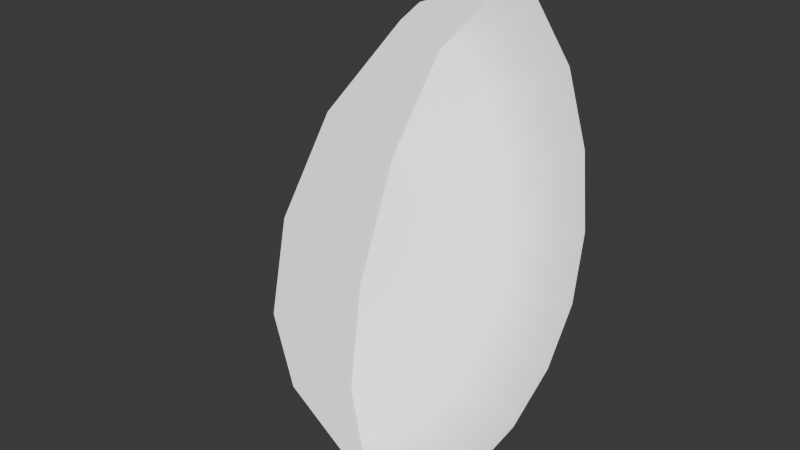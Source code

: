 # Source: HalfEgg.blend  (saved by Blender 4.3.34; exported with 4.5.12 LTS)
import bpy
from mathutils import Matrix  # noqa: F401  (used for matrix-valued properties, if any)

bpy.ops.wm.read_factory_settings(use_empty=True)
scene = bpy.context.scene
scene.name = 'Scene'

# ---- collections
col_collection = bpy.data.collections.new('Collection'); scene.collection.children.link(col_collection)

# ---- materials (node trees are filled in below, after node groups)
mat_egg = bpy.data.materials.new('Egg')
mat_egg.diffuse_color = (1.0, 1.0, 1.0, 1.0)
mat_egg.roughness = 0.5528

# ---- material node trees
mat_egg.use_nodes = True; mat_egg.node_tree.nodes.clear()
_N = mat_egg.node_tree.nodes; _L = mat_egg.node_tree.links
n0 = _N.new('ShaderNodeBsdfPrincipled'); n0.name = 'Principled BSDF'; n0.location = (10, 300)
n0.inputs[0].default_value = (1.0, 1.0, 1.0, 1.0)
n0.inputs[2].default_value = 0.5528
n0.inputs[28].default_value = 1.0
n1 = _N.new('ShaderNodeOutputMaterial'); n1.name = 'Material Output'; n1.location = (300, 300)
n2 = _N.new('ShaderNodeNormalMap'); n2.name = 'Normal Map'; n2.location = (-300, -300)
n2.label = 'Normal/Map'
n2.inputs[0].default_value = 0.0
_L.new(n0.outputs[0], n1.inputs[0])
_L.new(n2.outputs[0], n0.inputs[5])
n1.is_active_output = True

# ---- world
world_world = bpy.data.worlds.new('World'); scene.world = world_world
world_world.use_nodes = True; world_world.node_tree.nodes.clear()
_N = world_world.node_tree.nodes; _L = world_world.node_tree.links
n0 = _N.new('ShaderNodeOutputWorld'); n0.name = 'World Output'; n0.location = (300, 300)
n1 = _N.new('ShaderNodeBackground'); n1.name = 'Background'; n1.location = (10, 300)
n1.inputs[0].default_value = (0.05088, 0.05088, 0.05088, 1.0)
_L.new(n1.outputs[0], n0.inputs[0])
n0.is_active_output = True
world_world.color = (0.05088, 0.05088, 0.05088)
world_world.sun_shadow_jitter_overblur = 0.0

# ---- meshes
me_scene = bpy.data.meshes.new('Scene')
me_scene.from_pydata([(-1.104e-06, 1.963, 12.4), (-1.692e-06, 9.737e-06, 13.18), (-1.228e-06, 3.734, 10.17), (-2.884, 2.884, 10.37), (-1.561, 1.561, 12.73), (-4.078, 1.038e-05, 10.37), (-2.207, 1.038e-05, 12.73), (-5.328, 1.004e-05, 7.373), (-3.768, 3.768, 7.373), (-5.767, 1.038e-05, 4.394), (-1.414e-06, 4.944, 7.266), (-4.078, 4.078, 4.394), (-5.328, 1.004e-05, 1.895), (-3.768, 3.768, 1.895), (-4.078, 1.038e-05, 0.01659), (-1.139e-06, 5.366, 4.4), (-2.884, 2.884, 0.01659), (-2.207, 1.038e-05, -1.234), (-1.423e-06, 4.953, 2.046), (-1.561, 1.561, -1.234), (-1.157e-06, 1.031e-05, -1.269), (-1.247e-06, 3.792, 0.3019), (-1.162e-06, 2.053, -0.8605), (-1.057e-06, -1.963, 12.4), (-1.095e-06, -3.734, 10.17), (-9.188e-07, -4.944, 7.266), (-1.561, -1.561, 12.73), (-1.099e-06, -5.366, 4.4), (-2.884, -2.884, 10.37), (-3.768, -3.768, 7.373), (-4.078, -4.078, 4.394), (-9.238e-07, -4.953, 2.046), (-3.768, -3.768, 1.895), (-1.086e-06, -3.792, 0.3019), (-2.884, -2.884, 0.01659), (-1.088e-06, -2.053, -0.8605), (-1.561, -1.561, -1.234), (-1.169e-06, 2.207, 12.73), (-1.771e-06, 9.696e-06, 13.61), (-1.255e-06, 4.078, 10.37), (-1.427e-06, 5.328, 7.373), (-1.155e-06, 5.767, 4.394), (-1.427e-06, 5.328, 1.895), (-1.255e-06, 4.078, 0.01659), (-1.169e-06, 2.207, -1.234), (-1.155e-06, 1.031e-05, -1.673), (-1.083e-06, -2.207, 12.73), (-1.083e-06, -4.078, 10.37), (-9.114e-07, -5.328, 7.373), (-1.083e-06, -5.767, 4.394), (-9.114e-07, -5.328, 1.895), (-1.083e-06, -4.078, 0.01659), (-1.083e-06, -2.207, -1.234), (-2.205, 4.288, 6.639), (-2.205, -3.239, 9.158), (-2.205, 3.238, 9.158), (-2.205, 1.702, 11.09), (-2.205, -0.0001128, 11.77), (-2.205, -1.702, 11.09), (-2.205, -4.288, 6.639), (-2.205, 4.654, 4.153), (-2.205, -4.654, 4.153), (-2.205, 4.296, 2.111), (-2.205, -4.296, 2.111), (-2.205, 3.289, 0.5984), (-2.205, -3.289, 0.5984), (-2.205, 1.78, -0.4098), (-2.205, -1.78, -0.4098), (-2.205, -0.0001123, -0.764), (-4.41, 0.8161, 1.527), (-4.294, 1.059, 1.387), (-4.294, -1.957, 1.987), (-4.41, -1.692, 2.026), (-4.41, 1.686, 2.103), (-4.294, 1.957, 1.987), (-4.295, -2.555, 2.887), (-4.41, -2.274, 2.893), (-4.41, 2.268, 2.973), (-4.295, 2.555, 2.887), (-4.296, -2.768, 4.101), (-4.41, -2.483, 4.057), (-4.41, 2.475, 4.151), (-4.296, 2.767, 4.101), (-4.297, -2.549, 5.579), (-4.41, -2.276, 5.472), (-4.41, 2.262, 5.586), (-4.297, 2.548, 5.579), (-4.299, -1.924, 7.074), (-4.41, -1.679, 6.906), (-4.41, 1.651, 7.043), (-4.299, 1.923, 7.074), (-4.301, -1.011, 8.22), (-4.41, -0.8041, 8.004), (-4.41, 0.9679, 7.9), (-4.301, 1.01, 8.22), (-4.301, -0.0002293, 8.622), (-4.41, -0.04657, 8.305), (-4.41, 0.201, 1.408), (-4.294, -0.0002285, 1.176), (-4.294, -1.059, 1.387), (-4.41, -1.169, 1.68)], [], [(3, 37, 39), (3, 4, 37), (4, 38, 37), (5, 4, 3), (5, 6, 4), (6, 38, 4), (7, 5, 3), (7, 3, 8), (8, 3, 39), (9, 7, 8), (8, 39, 40), (9, 8, 11), (11, 8, 40), (12, 9, 11), (12, 11, 13), (14, 12, 13), (11, 40, 41), (13, 11, 41), (14, 13, 16), (17, 14, 16), (13, 41, 42), (16, 13, 42), (17, 16, 19), (45, 17, 19), (19, 16, 43), (16, 42, 43), (19, 43, 44), (45, 19, 44), (47, 46, 26), (46, 38, 26), (48, 47, 28), (47, 26, 28), (28, 26, 6), (26, 38, 6), (28, 6, 5), (48, 28, 29), (29, 28, 5), (49, 48, 29), (29, 5, 7), (30, 29, 7), (49, 29, 30), (30, 7, 9), (50, 49, 30), (32, 30, 9), (50, 30, 32), (32, 9, 12), (51, 50, 32), (34, 32, 12), (51, 32, 34), (34, 12, 14), (52, 51, 34), (36, 34, 14), (52, 34, 36), (45, 52, 36), (36, 14, 17), (45, 36, 17), (85, 88, 84, 81), (54, 59, 83, 87), (89, 92, 88, 85), (58, 54, 87, 91), (93, 96, 92, 89), (57, 58, 91, 95), (56, 57, 95, 94), (1, 0, 37, 38), (0, 2, 39, 37), (2, 10, 40, 39), (10, 15, 41, 40), (15, 18, 42, 41), (18, 21, 43, 42), (21, 22, 44, 43), (22, 20, 45, 44), (23, 1, 38, 46), (24, 23, 46, 47), (25, 24, 47, 48), (27, 25, 48, 49), (31, 27, 49, 50), (33, 31, 50, 51), (35, 33, 51, 52), (20, 35, 52, 45), (63, 65, 71, 75), (68, 66, 70, 98), (64, 62, 78, 74), (62, 60, 82, 78), (60, 53, 86, 82), (53, 55, 90, 86), (55, 56, 94, 90), (59, 61, 79, 83), (81, 84, 80, 77), (61, 63, 75, 79), (65, 67, 99, 71), (69, 72, 100, 97), (77, 80, 76, 73), (66, 64, 74, 70), (67, 68, 98, 99), (35, 20, 68, 67), (0, 1, 57, 56), (20, 22, 66, 68), (33, 35, 67, 65), (22, 21, 64, 66), (31, 33, 65, 63), (21, 18, 62, 64), (27, 31, 63, 61), (18, 15, 60, 62), (1, 23, 58, 57), (2, 0, 56, 55), (23, 24, 54, 58), (10, 2, 55, 53), (24, 25, 59, 54), (15, 10, 53, 60), (25, 27, 61, 59), (94, 95, 96, 93), (93, 89, 90, 94), (89, 85, 86, 90), (85, 81, 82, 86), (81, 77, 78, 82), (77, 73, 74, 78), (73, 69, 70, 74), (98, 70, 69, 97), (95, 91, 92, 96), (91, 87, 88, 92), (87, 83, 84, 88), (83, 79, 80, 84), (79, 75, 76, 80), (75, 71, 72, 76), (71, 99, 100, 72), (97, 100, 99, 98), (73, 76, 72, 69)])
me_scene.polygons.foreach_set('use_smooth', [True] * 127)
_uv = me_scene.uv_layers.new(name='UVSet0')
_uv.uv.foreach_set('vector', [0.875, 0.75, 0.75, 0.875, 0.75, 0.75, 0.875, 0.75, 0.875, 0.875, 0.75, 0.875, 0.875, 0.875, 0.8125, 1.0, 0.75, 0.875, 1.0, 0.75, 0.875, 0.875, 0.875, 0.75, 1.0, 0.75, 1.0, 0.875, 0.875, 0.875, 1.0, 0.875, 0.9375, 1.0, 0.875, 0.875, 1.0, 0.625, 1.0, 0.75, 0.875, 0.75, 1.0, 0.625, 0.875, 0.75, 0.875, 0.625, 0.875, 0.625, 0.875, 0.75, 0.75, 0.75, 1.0, 0.5, 1.0, 0.625, 0.875, 0.625, 0.875, 0.625, 0.75, 0.75, 0.75, 0.625, 1.0, 0.5, 0.875, 0.625, 0.875, 0.5, 0.875, 0.5, 0.875, 0.625, 0.75, 0.625, 1.0, 0.375, 1.0, 0.5, 0.875, 0.5, 1.0, 0.375, 0.875, 0.5, 0.875, 0.375, 1.0, 0.25, 1.0, 0.375, 0.875, 0.375, 0.875, 0.5, 0.75, 0.625, 0.75, 0.5, 0.875, 0.375, 0.875, 0.5, 0.75, 0.5, 1.0, 0.25, 0.875, 0.375, 0.875, 0.25, 1.0, 0.125, 1.0, 0.25, 0.875, 0.25, 0.875, 0.375, 0.75, 0.5, 0.75, 0.375, 0.875, 0.25, 0.875, 0.375, 0.75, 0.375, 1.0, 0.125, 0.875, 0.25, 0.875, 0.125, 0.9375, 0.0, 1.0, 0.125, 0.875, 0.125, 0.875, 0.125, 0.875, 0.25, 0.75, 0.25, 0.875, 0.25, 0.75, 0.375, 0.75, 0.25, 0.875, 0.125, 0.75, 0.25, 0.75, 0.125, 0.8125, 0.0, 0.875, 0.125, 0.75, 0.125, 0.25, 0.75, 0.25, 0.875, 0.125, 0.875, 0.25, 0.875, 0.1875, 1.0, 0.125, 0.875, 0.25, 0.625, 0.25, 0.75, 0.125, 0.75, 0.25, 0.75, 0.125, 0.875, 0.125, 0.75, 0.125, 0.75, 0.125, 0.875, 0.0, 0.875, 0.125, 0.875, 0.0625, 1.0, 0.0, 0.875, 0.125, 0.75, 0.0, 0.875, 0.0, 0.75, 0.25, 0.625, 0.125, 0.75, 0.125, 0.625, 0.125, 0.625, 0.125, 0.75, 0.0, 0.75, 0.25, 0.5, 0.25, 0.625, 0.125, 0.625, 0.125, 0.625, 0.0, 0.75, 0.0, 0.625, 0.125, 0.5, 0.125, 0.625, 0.0, 0.625, 0.25, 0.5, 0.125, 0.625, 0.125, 0.5, 0.125, 0.5, 0.0, 0.625, 0.0, 0.5, 0.25, 0.375, 0.25, 0.5, 0.125, 0.5, 0.125, 0.375, 0.125, 0.5, 0.0, 0.5, 0.25, 0.375, 0.125, 0.5, 0.125, 0.375, 0.125, 0.375, 0.0, 0.5, 0.0, 0.375, 0.25, 0.25, 0.25, 0.375, 0.125, 0.375, 0.125, 0.25, 0.125, 0.375, 0.0, 0.375, 0.25, 0.25, 0.125, 0.375, 0.125, 0.25, 0.125, 0.25, 0.0, 0.375, 0.0, 0.25, 0.25, 0.125, 0.25, 0.25, 0.125, 0.25, 0.125, 0.125, 0.125, 0.25, 0.0, 0.25, 0.25, 0.125, 0.125, 0.25, 0.125, 0.125, 0.1875, 0.0, 0.25, 0.125, 0.125, 0.125, 0.125, 0.125, 0.0, 0.25, 0.0, 0.125, 0.0625, 0.0, 0.125, 0.125, 0.0, 0.125, 0.7083, 0.6259, 0.2885, 0.7366, 0.2836, 0.6163, 0.7155, 0.504, 0.2698, 0.7415, 0.2674, 0.6205, 0.2674, 0.6205, 0.2698, 0.7415, 0.6857, 0.7508, 0.3046, 0.851, 0.2885, 0.7366, 0.7083, 0.6259, 0.2781, 0.858, 0.2698, 0.7415, 0.2698, 0.7415, 0.2781, 0.858, 0.6371, 0.8457, 0.3139, 0.9217, 0.3046, 0.851, 0.6857, 0.7508, 0.2754, 0.9521, 0.2781, 0.858, 0.2781, 0.858, 0.2754, 0.9521, 0.6647, 0.8631, 0.2754, 0.9521, 0.2754, 0.9521, 0.6647, 0.8631, 0.2754, 0.9521, 0.6647, 0.8631, 0.75, 0.875, 0.1875, 1.0, 0.6647, 0.8631, 0.7171, 0.7425, 0.75, 0.75, 0.75, 0.875, 0.7171, 0.7425, 0.7288, 0.6205, 0.75, 0.625, 0.75, 0.75, 0.7288, 0.6205, 0.7327, 0.4995, 0.75, 0.5, 0.75, 0.625, 0.7327, 0.4995, 0.7316, 0.3834, 0.75, 0.375, 0.75, 0.5, 0.7316, 0.3834, 0.7229, 0.2743, 0.75, 0.25, 0.75, 0.375, 0.7229, 0.2743, 0.6606, 0.1906, 0.75, 0.125, 0.75, 0.25, 0.6606, 0.1906, 0.6832, 0.08183, 0.8125, 0.0, 0.75, 0.125, 0.2781, 0.858, 0.2754, 0.9521, 0.1875, 1.0, 0.25, 0.875, 0.2698, 0.7415, 0.2781, 0.858, 0.25, 0.875, 0.25, 0.75, 0.2674, 0.6205, 0.2698, 0.7415, 0.25, 0.75, 0.25, 0.625, 0.2686, 0.5004, 0.2674, 0.6205, 0.25, 0.625, 0.25, 0.5, 0.2771, 0.3855, 0.2686, 0.5004, 0.25, 0.5, 0.25, 0.375, 0.3151, 0.2818, 0.2771, 0.3855, 0.25, 0.375, 0.25, 0.25, 0.3505, 0.1582, 0.3151, 0.2818, 0.25, 0.25, 0.25, 0.125, 0.6832, 0.08183, 0.3505, 0.1582, 0.25, 0.125, 0.8125, 0.0, 0.2771, 0.3855, 0.3151, 0.2818, 0.3151, 0.2818, 0.2771, 0.3855, 0.6832, 0.08183, 0.6606, 0.1906, 0.6606, 0.1906, 0.6832, 0.08183, 0.7229, 0.2743, 0.7316, 0.3834, 0.7316, 0.3834, 0.7229, 0.2743, 0.7316, 0.3834, 0.7327, 0.4995, 0.7327, 0.4995, 0.7316, 0.3834, 0.7327, 0.4995, 0.7288, 0.6205, 0.7288, 0.6205, 0.7327, 0.4995, 0.7288, 0.6205, 0.7171, 0.7425, 0.7171, 0.7425, 0.7288, 0.6205, 0.7171, 0.7425, 0.6647, 0.8631, 0.6647, 0.8631, 0.7171, 0.7425, 0.2674, 0.6205, 0.2686, 0.5004, 0.2686, 0.5004, 0.2674, 0.6205, 0.7155, 0.504, 0.2836, 0.6163, 0.285, 0.4962, 0.7143, 0.3877, 0.2686, 0.5004, 0.2771, 0.3855, 0.2771, 0.3855, 0.2686, 0.5004, 0.3151, 0.2818, 0.3505, 0.1582, 0.3505, 0.1582, 0.3151, 0.2818, 0.6364, 0.197, 0.3379, 0.2758, 0.3621, 0.2015, 0.6467, 0.1329, 0.7143, 0.3877, 0.285, 0.4962, 0.2961, 0.3808, 0.7027, 0.2794, 0.6606, 0.1906, 0.7229, 0.2743, 0.7229, 0.2743, 0.6606, 0.1906, 0.3505, 0.1582, 0.6832, 0.08183, 0.6832, 0.08183, 0.3505, 0.1582, 0.3505, 0.1582, 0.6832, 0.08183, 0.6832, 0.08183, 0.3505, 0.1582, 0.6647, 0.8631, 0.2754, 0.9521, 0.2754, 0.9521, 0.6647, 0.8631, 0.6832, 0.08183, 0.6606, 0.1906, 0.6606, 0.1906, 0.6832, 0.08183, 0.3151, 0.2818, 0.3505, 0.1582, 0.3505, 0.1582, 0.3151, 0.2818, 0.6606, 0.1906, 0.7229, 0.2743, 0.7229, 0.2743, 0.6606, 0.1906, 0.2771, 0.3855, 0.3151, 0.2818, 0.3151, 0.2818, 0.2771, 0.3855, 0.7229, 0.2743, 0.7316, 0.3834, 0.7316, 0.3834, 0.7229, 0.2743, 0.2686, 0.5004, 0.2771, 0.3855, 0.2771, 0.3855, 0.2686, 0.5004, 0.7316, 0.3834, 0.7327, 0.4995, 0.7327, 0.4995, 0.7316, 0.3834, 0.2754, 0.9521, 0.2781, 0.858, 0.2781, 0.858, 0.2754, 0.9521, 0.7171, 0.7425, 0.6647, 0.8631, 0.6647, 0.8631, 0.7171, 0.7425, 0.2781, 0.858, 0.2698, 0.7415, 0.2698, 0.7415, 0.2781, 0.858, 0.7288, 0.6205, 0.7171, 0.7425, 0.7171, 0.7425, 0.7288, 0.6205, 0.2698, 0.7415, 0.2674, 0.6205, 0.2674, 0.6205, 0.2698, 0.7415, 0.7327, 0.4995, 0.7288, 0.6205, 0.7288, 0.6205, 0.7327, 0.4995, 0.2674, 0.6205, 0.2686, 0.5004, 0.2686, 0.5004, 0.2674, 0.6205, 0.6647, 0.8631, 0.2754, 0.9521, 0.3139, 0.9217, 0.6371, 0.8457, 0.6371, 0.8457, 0.6857, 0.7508, 0.7171, 0.7425, 0.6647, 0.8631, 0.6857, 0.7508, 0.7083, 0.6259, 0.7288, 0.6205, 0.7171, 0.7425, 0.7083, 0.6259, 0.7155, 0.504, 0.7327, 0.4995, 0.7288, 0.6205, 0.7155, 0.504, 0.7143, 0.3877, 0.7316, 0.3834, 0.7327, 0.4995, 0.7143, 0.3877, 0.7027, 0.2794, 0.7229, 0.2743, 0.7316, 0.3834, 0.7027, 0.2794, 0.6364, 0.197, 0.6606, 0.1906, 0.7229, 0.2743, 0.6832, 0.08183, 0.6606, 0.1906, 0.6364, 0.197, 0.6467, 0.1329, 0.2754, 0.9521, 0.2781, 0.858, 0.3046, 0.851, 0.3139, 0.9217, 0.2781, 0.858, 0.2698, 0.7415, 0.2885, 0.7366, 0.3046, 0.851, 0.2698, 0.7415, 0.2674, 0.6205, 0.2836, 0.6163, 0.2885, 0.7366, 0.2674, 0.6205, 0.2686, 0.5004, 0.285, 0.4962, 0.2836, 0.6163, 0.2686, 0.5004, 0.2771, 0.3855, 0.2961, 0.3808, 0.285, 0.4962, 0.2771, 0.3855, 0.3151, 0.2818, 0.3379, 0.2758, 0.2961, 0.3808, 0.3151, 0.2818, 0.3505, 0.1582, 0.3621, 0.2015, 0.3379, 0.2758, 0.6467, 0.1329, 0.3621, 0.2015, 0.3505, 0.1582, 0.6832, 0.08183, 0.7027, 0.2794, 0.2961, 0.3808, 0.3379, 0.2758, 0.6364, 0.197])
_ca = me_scene.color_attributes.new('VertexColors', 'BYTE_COLOR', 'CORNER')
_ca.data.foreach_set('color', [0.521, 0.624, 1.0, 1.0, 0.521, 0.624, 1.0, 1.0, 0.521, 0.624, 1.0, 1.0, 0.521, 0.624, 1.0, 1.0, 0.521, 0.624, 1.0, 1.0, 0.521, 0.624, 1.0, 1.0, 0.521, 0.624, 1.0, 1.0, 0.521, 0.624, 1.0, 1.0, 0.521, 0.624, 1.0, 1.0, 0.521, 0.624, 1.0, 1.0, 0.521, 0.624, 1.0, 1.0, 0.521, 0.624, 1.0, 1.0, 0.521, 0.624, 1.0, 1.0, 0.521, 0.624, 1.0, 1.0, 0.521, 0.624, 1.0, 1.0, 0.521, 0.624, 1.0, 1.0, 0.521, 0.624, 1.0, 1.0, 0.521, 0.624, 1.0, 1.0, 0.521, 0.624, 1.0, 1.0, 0.521, 0.624, 1.0, 1.0, 0.521, 0.624, 1.0, 1.0, 0.521, 0.624, 1.0, 1.0, 0.521, 0.624, 1.0, 1.0, 0.521, 0.624, 1.0, 1.0, 0.521, 0.624, 1.0, 1.0, 0.521, 0.624, 1.0, 1.0, 0.521, 0.624, 1.0, 1.0, 0.521, 0.624, 1.0, 1.0, 0.521, 0.624, 1.0, 1.0, 0.521, 0.624, 1.0, 1.0, 0.521, 0.624, 1.0, 1.0, 0.521, 0.624, 1.0, 1.0, 0.521, 0.624, 1.0, 1.0, 0.521, 0.624, 1.0, 1.0, 0.521, 0.624, 1.0, 1.0, 0.521, 0.624, 1.0, 1.0, 0.521, 0.624, 1.0, 1.0, 0.521, 0.624, 1.0, 1.0, 0.521, 0.624, 1.0, 1.0, 0.521, 0.624, 1.0, 1.0, 0.521, 0.624, 1.0, 1.0, 0.521, 0.624, 1.0, 1.0, 0.521, 0.624, 1.0, 1.0, 0.521, 0.624, 1.0, 1.0, 0.521, 0.624, 1.0, 1.0, 0.521, 0.624, 1.0, 1.0, 0.521, 0.624, 1.0, 1.0, 0.521, 0.624, 1.0, 1.0, 0.521, 0.624, 1.0, 1.0, 0.521, 0.624, 1.0, 1.0, 0.521, 0.624, 1.0, 1.0, 0.521, 0.624, 1.0, 1.0, 0.521, 0.624, 1.0, 1.0, 0.521, 0.624, 1.0, 1.0, 0.521, 0.624, 1.0, 1.0, 0.521, 0.624, 1.0, 1.0, 0.521, 0.624, 1.0, 1.0, 0.521, 0.624, 1.0, 1.0, 0.521, 0.624, 1.0, 1.0, 0.521, 0.624, 1.0, 1.0, 0.521, 0.624, 1.0, 1.0, 0.521, 0.624, 1.0, 1.0, 0.521, 0.624, 1.0, 1.0, 0.521, 0.624, 1.0, 1.0, 0.521, 0.624, 1.0, 1.0, 0.521, 0.624, 1.0, 1.0, 0.521, 0.624, 1.0, 1.0, 0.521, 0.624, 1.0, 1.0, 0.521, 0.624, 1.0, 1.0, 0.521, 0.624, 1.0, 1.0, 0.521, 0.624, 1.0, 1.0, 0.521, 0.624, 1.0, 1.0, 0.521, 0.624, 1.0, 1.0, 0.521, 0.624, 1.0, 1.0, 0.521, 0.624, 1.0, 1.0, 0.521, 0.624, 1.0, 1.0, 0.521, 0.624, 1.0, 1.0, 0.521, 0.624, 1.0, 1.0, 0.521, 0.624, 1.0, 1.0, 0.521, 0.624, 1.0, 1.0, 0.521, 0.624, 1.0, 1.0, 0.521, 0.624, 1.0, 1.0, 0.521, 0.624, 1.0, 1.0, 0.521, 0.624, 1.0, 1.0, 0.521, 0.624, 1.0, 1.0, 0.521, 0.624, 1.0, 1.0, 0.521, 0.624, 1.0, 1.0, 0.521, 0.624, 1.0, 1.0, 0.521, 0.624, 1.0, 1.0, 0.521, 0.624, 1.0, 1.0, 0.521, 0.624, 1.0, 1.0, 0.521, 0.624, 1.0, 1.0, 0.521, 0.624, 1.0, 1.0, 0.521, 0.624, 1.0, 1.0, 0.521, 0.624, 1.0, 1.0, 0.521, 0.624, 1.0, 1.0, 0.521, 0.624, 1.0, 1.0, 0.521, 0.624, 1.0, 1.0, 0.521, 0.624, 1.0, 1.0, 0.521, 0.624, 1.0, 1.0, 0.521, 0.624, 1.0, 1.0, 0.521, 0.624, 1.0, 1.0, 0.521, 0.624, 1.0, 1.0, 0.521, 0.624, 1.0, 1.0, 0.521, 0.624, 1.0, 1.0, 0.521, 0.624, 1.0, 1.0, 0.521, 0.624, 1.0, 1.0, 0.521, 0.624, 1.0, 1.0, 0.521, 0.624, 1.0, 1.0, 0.521, 0.624, 1.0, 1.0, 0.521, 0.624, 1.0, 1.0, 0.521, 0.624, 1.0, 1.0, 0.521, 0.624, 1.0, 1.0, 0.521, 0.624, 1.0, 1.0, 0.521, 0.624, 1.0, 1.0, 0.521, 0.624, 1.0, 1.0, 0.521, 0.624, 1.0, 1.0, 0.521, 0.624, 1.0, 1.0, 0.521, 0.624, 1.0, 1.0, 0.521, 0.624, 1.0, 1.0, 0.521, 0.624, 1.0, 1.0, 0.521, 0.624, 1.0, 1.0, 0.521, 0.624, 1.0, 1.0, 0.521, 0.624, 1.0, 1.0, 0.521, 0.624, 1.0, 1.0, 0.521, 0.624, 1.0, 1.0, 0.521, 0.624, 1.0, 1.0, 0.521, 0.624, 1.0, 1.0, 0.521, 0.624, 1.0, 1.0, 0.521, 0.624, 1.0, 1.0, 0.521, 0.624, 1.0, 1.0, 0.521, 0.624, 1.0, 1.0, 0.521, 0.624, 1.0, 1.0, 0.521, 0.624, 1.0, 1.0, 0.521, 0.624, 1.0, 1.0, 0.521, 0.624, 1.0, 1.0, 0.521, 0.624, 1.0, 1.0, 0.521, 0.624, 1.0, 1.0, 0.521, 0.624, 1.0, 1.0, 0.521, 0.624, 1.0, 1.0, 0.521, 0.624, 1.0, 1.0, 0.521, 0.624, 1.0, 1.0, 0.521, 0.624, 1.0, 1.0, 0.521, 0.624, 1.0, 1.0, 0.521, 0.624, 1.0, 1.0, 0.521, 0.624, 1.0, 1.0, 0.521, 0.624, 1.0, 1.0, 0.521, 0.624, 1.0, 1.0, 0.521, 0.624, 1.0, 1.0, 0.521, 0.624, 1.0, 1.0, 0.521, 0.624, 1.0, 1.0, 0.521, 0.624, 1.0, 1.0, 0.521, 0.624, 1.0, 1.0, 0.521, 0.624, 1.0, 1.0, 0.521, 0.624, 1.0, 1.0, 0.521, 0.624, 1.0, 1.0, 0.521, 0.624, 1.0, 1.0, 0.521, 0.624, 1.0, 1.0, 0.521, 0.624, 1.0, 1.0, 0.521, 0.624, 1.0, 1.0, 0.521, 0.624, 1.0, 1.0, 0.521, 0.624, 1.0, 1.0, 0.521, 0.624, 1.0, 1.0, 0.521, 0.624, 1.0, 1.0, 0.521, 0.624, 1.0, 1.0, 0.521, 0.624, 1.0, 1.0, 0.521, 0.624, 1.0, 1.0, 0.521, 0.624, 1.0, 1.0, 0.521, 0.624, 1.0, 1.0, 0.521, 0.624, 1.0, 1.0, 0.521, 0.624, 1.0, 1.0, 0.521, 0.624, 1.0, 1.0, 0.521, 0.624, 1.0, 1.0, 0.521, 0.624, 1.0, 1.0, 0.521, 0.624, 1.0, 1.0, 0.521, 0.624, 1.0, 1.0, 0.521, 0.624, 1.0, 1.0, 0.521, 0.624, 1.0, 1.0, 0.521, 0.624, 1.0, 1.0, 0.521, 0.624, 1.0, 1.0, 0.521, 0.624, 1.0, 1.0, 0.521, 0.624, 1.0, 1.0, 0.521, 0.624, 1.0, 1.0, 0.521, 0.624, 1.0, 1.0, 0.521, 0.624, 1.0, 1.0, 0.521, 0.624, 1.0, 1.0, 0.521, 0.624, 1.0, 1.0, 0.521, 0.624, 1.0, 1.0, 0.521, 0.624, 1.0, 1.0, 0.521, 0.624, 1.0, 1.0, 0.521, 0.624, 1.0, 1.0, 0.521, 0.624, 1.0, 1.0, 0.521, 0.624, 1.0, 1.0, 0.521, 0.624, 1.0, 1.0, 0.521, 0.624, 1.0, 1.0, 0.521, 0.624, 1.0, 1.0, 0.521, 0.624, 1.0, 1.0, 0.521, 0.624, 1.0, 1.0, 0.521, 0.624, 1.0, 1.0, 0.521, 0.624, 1.0, 1.0, 0.521, 0.624, 1.0, 1.0, 0.521, 0.624, 1.0, 1.0, 0.521, 0.624, 1.0, 1.0, 0.521, 0.624, 1.0, 1.0, 0.521, 0.624, 1.0, 1.0, 0.521, 0.624, 1.0, 1.0, 0.521, 0.624, 1.0, 1.0, 0.521, 0.624, 1.0, 1.0, 0.521, 0.624, 1.0, 1.0, 0.521, 0.624, 1.0, 1.0, 0.521, 0.624, 1.0, 1.0, 0.521, 0.624, 1.0, 1.0, 0.521, 0.624, 1.0, 1.0, 0.521, 0.624, 1.0, 1.0, 0.521, 0.624, 1.0, 1.0, 0.521, 0.624, 1.0, 1.0, 0.521, 0.624, 1.0, 1.0, 0.521, 0.624, 1.0, 1.0, 0.521, 0.624, 1.0, 1.0, 0.521, 0.624, 1.0, 1.0, 0.521, 0.624, 1.0, 1.0, 0.521, 0.624, 1.0, 1.0, 0.521, 0.624, 1.0, 1.0, 0.521, 0.624, 1.0, 1.0, 0.521, 0.624, 1.0, 1.0, 0.521, 0.624, 1.0, 1.0, 0.521, 0.624, 1.0, 1.0, 0.521, 0.624, 1.0, 1.0, 0.521, 0.624, 1.0, 1.0, 0.521, 0.624, 1.0, 1.0, 0.521, 0.624, 1.0, 1.0, 0.521, 0.624, 1.0, 1.0, 0.521, 0.624, 1.0, 1.0, 0.521, 0.624, 1.0, 1.0, 0.521, 0.624, 1.0, 1.0, 0.521, 0.624, 1.0, 1.0, 0.521, 0.624, 1.0, 1.0, 0.521, 0.624, 1.0, 1.0, 0.521, 0.624, 1.0, 1.0, 0.521, 0.624, 1.0, 1.0, 0.521, 0.624, 1.0, 1.0, 0.521, 0.624, 1.0, 1.0, 0.521, 0.624, 1.0, 1.0, 0.521, 0.624, 1.0, 1.0, 0.521, 0.624, 1.0, 1.0, 0.521, 0.624, 1.0, 1.0, 0.521, 0.624, 1.0, 1.0, 0.521, 0.624, 1.0, 1.0, 0.521, 0.624, 1.0, 1.0, 0.521, 0.624, 1.0, 1.0, 0.521, 0.624, 1.0, 1.0, 0.521, 0.624, 1.0, 1.0, 0.521, 0.624, 1.0, 1.0, 0.521, 0.624, 1.0, 1.0, 0.521, 0.624, 1.0, 1.0, 0.521, 0.624, 1.0, 1.0, 0.521, 0.624, 1.0, 1.0, 0.521, 0.624, 1.0, 1.0, 0.521, 0.624, 1.0, 1.0, 0.521, 0.624, 1.0, 1.0, 0.521, 0.624, 1.0, 1.0, 0.521, 0.624, 1.0, 1.0, 0.521, 0.624, 1.0, 1.0, 0.521, 0.624, 1.0, 1.0, 0.521, 0.624, 1.0, 1.0, 0.521, 0.624, 1.0, 1.0, 0.521, 0.624, 1.0, 1.0, 0.521, 0.624, 1.0, 1.0, 0.521, 0.624, 1.0, 1.0, 0.521, 0.624, 1.0, 1.0, 0.521, 0.624, 1.0, 1.0, 0.521, 0.624, 1.0, 1.0, 0.521, 0.624, 1.0, 1.0, 0.521, 0.624, 1.0, 1.0, 0.521, 0.624, 1.0, 1.0, 0.521, 0.624, 1.0, 1.0, 0.521, 0.624, 1.0, 1.0, 0.521, 0.624, 1.0, 1.0, 0.521, 0.624, 1.0, 1.0, 0.521, 0.624, 1.0, 1.0, 0.521, 0.624, 1.0, 1.0, 0.521, 0.624, 1.0, 1.0, 0.521, 0.624, 1.0, 1.0, 0.521, 0.624, 1.0, 1.0, 0.521, 0.624, 1.0, 1.0, 0.521, 0.624, 1.0, 1.0, 0.521, 0.624, 1.0, 1.0, 0.521, 0.624, 1.0, 1.0, 0.521, 0.624, 1.0, 1.0, 0.521, 0.624, 1.0, 1.0, 0.521, 0.624, 1.0, 1.0, 0.521, 0.624, 1.0, 1.0, 0.521, 0.624, 1.0, 1.0, 0.521, 0.624, 1.0, 1.0, 0.521, 0.624, 1.0, 1.0, 0.521, 0.624, 1.0, 1.0, 0.521, 0.624, 1.0, 1.0, 0.521, 0.624, 1.0, 1.0, 0.521, 0.624, 1.0, 1.0, 0.521, 0.624, 1.0, 1.0, 0.521, 0.624, 1.0, 1.0, 0.521, 0.624, 1.0, 1.0, 0.521, 0.624, 1.0, 1.0, 0.521, 0.624, 1.0, 1.0, 0.521, 0.624, 1.0, 1.0, 0.521, 0.624, 1.0, 1.0, 0.521, 0.624, 1.0, 1.0, 0.521, 0.624, 1.0, 1.0, 0.521, 0.624, 1.0, 1.0, 0.521, 0.624, 1.0, 1.0, 0.521, 0.624, 1.0, 1.0, 0.521, 0.624, 1.0, 1.0, 0.521, 0.624, 1.0, 1.0, 0.521, 0.624, 1.0, 1.0, 0.521, 0.624, 1.0, 1.0, 0.521, 0.624, 1.0, 1.0, 0.521, 0.624, 1.0, 1.0, 0.521, 0.624, 1.0, 1.0, 0.521, 0.624, 1.0, 1.0, 0.521, 0.624, 1.0, 1.0, 0.521, 0.624, 1.0, 1.0, 0.521, 0.624, 1.0, 1.0, 0.521, 0.624, 1.0, 1.0, 0.521, 0.624, 1.0, 1.0, 0.521, 0.624, 1.0, 1.0, 0.521, 0.624, 1.0, 1.0, 0.521, 0.624, 1.0, 1.0, 0.521, 0.624, 1.0, 1.0, 0.521, 0.624, 1.0, 1.0, 0.521, 0.624, 1.0, 1.0, 0.521, 0.624, 1.0, 1.0, 0.521, 0.624, 1.0, 1.0, 0.521, 0.624, 1.0, 1.0, 0.521, 0.624, 1.0, 1.0, 0.521, 0.624, 1.0, 1.0, 0.521, 0.624, 1.0, 1.0, 0.521, 0.624, 1.0, 1.0, 0.521, 0.624, 1.0, 1.0, 0.521, 0.624, 1.0, 1.0, 0.521, 0.624, 1.0, 1.0, 0.521, 0.624, 1.0, 1.0, 0.521, 0.624, 1.0, 1.0, 0.521, 0.624, 1.0, 1.0, 0.521, 0.624, 1.0, 1.0, 0.521, 0.624, 1.0, 1.0, 0.521, 0.624, 1.0, 1.0, 0.521, 0.624, 1.0, 1.0, 0.521, 0.624, 1.0, 1.0, 0.521, 0.624, 1.0, 1.0, 0.521, 0.624, 1.0, 1.0, 0.521, 0.624, 1.0, 1.0, 0.521, 0.624, 1.0, 1.0, 0.521, 0.624, 1.0, 1.0, 0.521, 0.624, 1.0, 1.0, 0.521, 0.624, 1.0, 1.0, 0.521, 0.624, 1.0, 1.0, 0.521, 0.624, 1.0, 1.0, 0.521, 0.624, 1.0, 1.0, 0.521, 0.624, 1.0, 1.0, 0.521, 0.624, 1.0, 1.0, 0.521, 0.624, 1.0, 1.0, 0.521, 0.624, 1.0, 1.0, 0.521, 0.624, 1.0, 1.0, 0.521, 0.624, 1.0, 1.0, 0.521, 0.624, 1.0, 1.0, 0.521, 0.624, 1.0, 1.0, 0.521, 0.624, 1.0, 1.0, 0.521, 0.624, 1.0, 1.0, 0.521, 0.624, 1.0, 1.0, 0.521, 0.624, 1.0, 1.0, 0.521, 0.624, 1.0, 1.0, 0.521, 0.624, 1.0, 1.0, 0.521, 0.624, 1.0, 1.0, 0.521, 0.624, 1.0, 1.0, 0.521, 0.624, 1.0, 1.0, 0.521, 0.624, 1.0, 1.0, 0.521, 0.624, 1.0, 1.0, 0.521, 0.624, 1.0, 1.0, 0.521, 0.624, 1.0, 1.0, 0.521, 0.624, 1.0, 1.0, 0.521, 0.624, 1.0, 1.0, 0.521, 0.624, 1.0, 1.0, 0.521, 0.624, 1.0, 1.0, 0.521, 0.624, 1.0, 1.0, 0.521, 0.624, 1.0, 1.0, 0.521, 0.624, 1.0, 1.0, 0.521, 0.624, 1.0, 1.0, 0.521, 0.624, 1.0, 1.0, 0.521, 0.624, 1.0, 1.0, 0.521, 0.624, 1.0, 1.0, 0.521, 0.624, 1.0, 1.0, 0.521, 0.624, 1.0, 1.0, 0.521, 0.624, 1.0, 1.0, 0.521, 0.624, 1.0, 1.0, 0.521, 0.624, 1.0, 1.0, 0.521, 0.624, 1.0, 1.0, 0.521, 0.624, 1.0, 1.0, 0.521, 0.624, 1.0, 1.0, 0.521, 0.624, 1.0, 1.0, 0.521, 0.624, 1.0, 1.0, 0.521, 0.624, 1.0, 1.0, 0.521, 0.624, 1.0, 1.0, 0.521, 0.624, 1.0, 1.0, 0.521, 0.624, 1.0, 1.0, 0.521, 0.624, 1.0, 1.0, 0.521, 0.624, 1.0, 1.0, 0.521, 0.624, 1.0, 1.0, 0.521, 0.624, 1.0, 1.0, 0.521, 0.624, 1.0, 1.0, 0.521, 0.624, 1.0, 1.0, 0.521, 0.624, 1.0, 1.0, 0.521, 0.624, 1.0, 1.0, 0.521, 0.624, 1.0, 1.0, 0.521, 0.624, 1.0, 1.0, 0.521, 0.624, 1.0, 1.0, 0.521, 0.624, 1.0, 1.0, 0.521, 0.624, 1.0, 1.0, 0.521, 0.624, 1.0, 1.0, 0.521, 0.624, 1.0, 1.0, 0.521, 0.624, 1.0, 1.0, 0.521, 0.624, 1.0, 1.0, 0.521, 0.624, 1.0, 1.0, 0.521, 0.624, 1.0, 1.0, 0.521, 0.624, 1.0, 1.0, 0.521, 0.624, 1.0, 1.0, 0.521, 0.624, 1.0, 1.0, 0.521, 0.624, 1.0, 1.0, 0.521, 0.624, 1.0, 1.0, 0.521, 0.624, 1.0, 1.0, 0.521, 0.624, 1.0, 1.0, 0.521, 0.624, 1.0, 1.0, 0.521, 0.624, 1.0, 1.0, 0.521, 0.624, 1.0, 1.0, 0.521, 0.624, 1.0, 1.0, 0.521, 0.624, 1.0, 1.0, 0.521, 0.624, 1.0, 1.0, 0.521, 0.624, 1.0, 1.0, 0.521, 0.624, 1.0, 1.0, 0.521, 0.624, 1.0, 1.0, 0.521, 0.624, 1.0, 1.0, 0.521, 0.624, 1.0, 1.0, 0.521, 0.624, 1.0, 1.0, 0.521, 0.624, 1.0, 1.0, 0.521, 0.624, 1.0, 1.0, 0.521, 0.624, 1.0, 1.0, 0.521, 0.624, 1.0, 1.0, 0.521, 0.624, 1.0, 1.0, 0.521, 0.624, 1.0, 1.0, 0.521, 0.624, 1.0, 1.0, 0.521, 0.624, 1.0, 1.0, 0.521, 0.624, 1.0, 1.0, 0.521, 0.624, 1.0, 1.0])
me_scene.materials.append(mat_egg)
me_scene.update()
me_scene.normals_split_custom_set([tuple(v) for v in zip(*[iter([-0.6148, 0.6148, 0.4939, 0.5619, 0.6863, 0.4617, 0.3099, 0.7837, 0.5383, -0.6148, 0.6148, 0.4939, -0.4487, 0.4487, 0.7728, 0.5619, 0.6863, 0.4617, -0.4487, 0.4487, 0.7728, 0.5488, 0.2633, 0.7934, 0.5619, 0.6863, 0.4617, -0.8695, -3.142e-06, 0.4939, -0.4487, 0.4487, 0.7728, -0.6148, 0.6148, 0.4939, -0.8695, -3.142e-06, 0.4939, -0.6346, -2.068e-06, 0.7728, -0.4487, 0.4487, 0.7728, -0.6346, -2.068e-06, 0.7728, 0.5488, 0.2633, 0.7934, -0.4487, 0.4487, 0.7728, -0.9657, -4.874e-07, 0.2597, -0.8695, -3.142e-06, 0.4939, -0.6148, 0.6148, 0.4939, -0.9657, -4.874e-07, 0.2597, -0.6148, 0.6148, 0.4939, -0.6828, 0.6828, 0.2597, -0.6828, 0.6828, 0.2597, -0.6148, 0.6148, 0.4939, 0.3099, 0.7837, 0.5383, -0.9999, 3.046e-06, -0.01328, -0.9657, -4.874e-07, 0.2597, -0.6828, 0.6828, 0.2597, -0.6828, 0.6828, 0.2597, 0.3099, 0.7837, 0.5383, 0.2608, 0.9181, 0.2983, -0.9999, 3.046e-06, -0.01328, -0.6828, 0.6828, 0.2597, -0.707, 0.707, -0.01328, -0.707, 0.707, -0.01328, -0.6828, 0.6828, 0.2597, 0.2608, 0.9181, 0.2983, -0.9348, -2.045e-06, -0.3552, -0.9999, 3.046e-06, -0.01328, -0.707, 0.707, -0.01328, -0.9348, -2.045e-06, -0.3552, -0.707, 0.707, -0.01328, -0.661, 0.661, -0.3552, -0.7304, -5.066e-06, -0.6831, -0.9348, -2.045e-06, -0.3552, -0.661, 0.661, -0.3552, -0.707, 0.707, -0.01328, 0.2608, 0.9181, 0.2983, 0.2352, 0.9718, -0.01553, -0.661, 0.661, -0.3552, -0.707, 0.707, -0.01328, 0.2352, 0.9718, -0.01553, -0.7304, -5.066e-06, -0.6831, -0.661, 0.661, -0.3552, -0.5164, 0.5164, -0.6831, -0.4226, -1.529e-06, -0.9063, -0.7304, -5.066e-06, -0.6831, -0.5164, 0.5164, -0.6831, -0.661, 0.661, -0.3552, 0.2352, 0.9718, -0.01553, 0.2649, 0.8776, -0.3995, -0.5164, 0.5164, -0.6831, -0.661, 0.661, -0.3552, 0.2649, 0.8776, -0.3995, -0.4226, -1.529e-06, -0.9063, -0.5164, 0.5164, -0.6831, -0.2988, 0.2988, -0.9063, 0.4954, 1.014e-08, -0.8687, -0.4226, -1.529e-06, -0.9063, -0.2988, 0.2988, -0.9063, -0.2988, 0.2988, -0.9063, -0.5164, 0.5164, -0.6831, 0.4891, 0.4764, -0.7307, -0.5164, 0.5164, -0.6831, 0.2649, 0.8776, -0.3995, 0.4891, 0.4764, -0.7307, -0.2988, 0.2988, -0.9063, 0.4891, 0.4764, -0.7307, 0.5223, 0.3144, -0.7927, 0.4954, 1.014e-08, -0.8687, -0.2988, 0.2988, -0.9063, 0.5223, 0.3144, -0.7927, 0.5434, -0.5684, 0.6178, 0.4298, -0.5204, 0.7379, -0.4487, -0.4487, 0.7728, 0.4298, -0.5204, 0.7379, 0.5488, 0.2633, 0.7934, -0.4487, -0.4487, 0.7728, 0.5266, -0.6965, 0.4874, 0.5434, -0.5684, 0.6178, -0.6148, -0.6148, 0.4939, 0.5434, -0.5684, 0.6178, -0.4487, -0.4487, 0.7728, -0.6148, -0.6148, 0.4939, -0.6148, -0.6148, 0.4939, -0.4487, -0.4487, 0.7728, -0.6346, -2.068e-06, 0.7728, -0.4487, -0.4487, 0.7728, 0.5488, 0.2633, 0.7934, -0.6346, -2.068e-06, 0.7728, -0.6148, -0.6148, 0.4939, -0.6346, -2.068e-06, 0.7728, -0.8695, -3.142e-06, 0.4939, 0.5266, -0.6965, 0.4874, -0.6148, -0.6148, 0.4939, -0.6828, -0.6828, 0.2597, -0.6828, -0.6828, 0.2597, -0.6148, -0.6148, 0.4939, -0.8695, -3.142e-06, 0.4939, 0.5169, -0.805, 0.2912, 0.5266, -0.6965, 0.4874, -0.6828, -0.6828, 0.2597, -0.6828, -0.6828, 0.2597, -0.8695, -3.142e-06, 0.4939, -0.9657, -4.874e-07, 0.2597, -0.707, -0.707, -0.01328, -0.6828, -0.6828, 0.2597, -0.9657, -4.874e-07, 0.2597, 0.5169, -0.805, 0.2912, -0.6828, -0.6828, 0.2597, -0.707, -0.707, -0.01328, -0.707, -0.707, -0.01328, -0.9657, -4.874e-07, 0.2597, -0.9999, 3.046e-06, -0.01328, 0.5225, -0.8524, -0.01999, 0.5169, -0.805, 0.2912, -0.707, -0.707, -0.01328, -0.661, -0.661, -0.3552, -0.707, -0.707, -0.01328, -0.9999, 3.046e-06, -0.01328, 0.5225, -0.8524, -0.01999, -0.707, -0.707, -0.01328, -0.661, -0.661, -0.3552, -0.661, -0.661, -0.3552, -0.9999, 3.046e-06, -0.01328, -0.9348, -2.045e-06, -0.3552, 0.5551, -0.7387, -0.3824, 0.5225, -0.8524, -0.01999, -0.661, -0.661, -0.3552, -0.5164, -0.5164, -0.6831, -0.661, -0.661, -0.3552, -0.9348, -2.045e-06, -0.3552, 0.5551, -0.7387, -0.3824, -0.661, -0.661, -0.3552, -0.5164, -0.5164, -0.6831, -0.5164, -0.5164, -0.6831, -0.9348, -2.045e-06, -0.3552, -0.7304, -5.066e-06, -0.6831, 0.6037, -0.4772, -0.6386, 0.5551, -0.7387, -0.3824, -0.5164, -0.5164, -0.6831, -0.2988, -0.2988, -0.9063, -0.5164, -0.5164, -0.6831, -0.7304, -5.066e-06, -0.6831, 0.6037, -0.4772, -0.6386, -0.5164, -0.5164, -0.6831, -0.2988, -0.2988, -0.9063, 0.4954, 1.014e-08, -0.8687, 0.6037, -0.4772, -0.6386, -0.2988, -0.2988, -0.9063, -0.2988, -0.2988, -0.9063, -0.7304, -5.066e-06, -0.6831, -0.4226, -1.529e-06, -0.9063, 0.4954, 1.014e-08, -0.8687, -0.2988, -0.2988, -0.9063, -0.4226, -1.529e-06, -0.9063, 0.9779, -0.2001, -0.06059, 0.9812, 0.1668, -0.09663, 0.9804, 0.1905, -0.05076, 0.9792, -0.2027, -0.0004323, 0.5539, 0.6696, -0.4948, 0.4308, 0.865, -0.2572, 0.8204, 0.5524, -0.1474, 0.8368, 0.4778, -0.2674, 0.9737, -0.1916, -0.123, 0.979, 0.1177, -0.1664, 0.9812, 0.1668, -0.09663, 0.9779, -0.2001, -0.06059, 0.6259, 0.4309, -0.65, 0.5539, 0.6696, -0.4948, 0.8368, 0.4778, -0.2674, 0.8606, 0.3243, -0.3927, 0.9743, -0.152, -0.1664, 0.979, 0.009801, -0.2034, 0.979, 0.1177, -0.1664, 0.9737, -0.1916, -0.123, 0.6595, -0.07783, -0.7477, 0.6259, 0.4309, -0.65, 0.8606, 0.3243, -0.3927, 0.8845, -0.003143, -0.4665, 0.621, -0.5316, -0.576, 0.6595, -0.07783, -0.7477, 0.8845, -0.003143, -0.4665, 0.8595, -0.3159, -0.4018, 0.8758, 0.1979, -0.4402, 0.9668, -0.1398, -0.2141, 0.5619, 0.6863, 0.4617, 0.5488, 0.2633, 0.7934, 0.9668, -0.1398, -0.2141, 0.952, -0.2574, -0.1659, 0.3099, 0.7837, 0.5383, 0.5619, 0.6863, 0.4617, 0.952, -0.2574, -0.1659, 0.9504, -0.2975, -0.09121, 0.2608, 0.9181, 0.2983, 0.3099, 0.7837, 0.5383, 0.9504, -0.2975, -0.09121, 0.9499, -0.3125, -0.002341, 0.2352, 0.9718, -0.01553, 0.2608, 0.9181, 0.2983, 0.9499, -0.3125, -0.002341, 0.9437, -0.3095, 0.1172, 0.2649, 0.8776, -0.3995, 0.2352, 0.9718, -0.01553, 0.9437, -0.3095, 0.1172, 0.9196, -0.2814, 0.2741, 0.4891, 0.4764, -0.7307, 0.2649, 0.8776, -0.3995, 0.9196, -0.2814, 0.2741, 0.8727, -0.1891, 0.4501, 0.5223, 0.3144, -0.7927, 0.4891, 0.4764, -0.7307, 0.8727, -0.1891, 0.4501, 0.8843, -3.913e-06, 0.4669, 0.4954, 1.014e-08, -0.8687, 0.5223, 0.3144, -0.7927, 0.8786, 0.3675, -0.3049, 0.8758, 0.1979, -0.4402, 0.5488, 0.2633, 0.7934, 0.4298, -0.5204, 0.7379, 0.8245, 0.5597, -0.08332, 0.8786, 0.3675, -0.3049, 0.4298, -0.5204, 0.7379, 0.5434, -0.5684, 0.6178, 0.8012, 0.5919, 0.08838, 0.8245, 0.5597, -0.08332, 0.5434, -0.5684, 0.6178, 0.5266, -0.6965, 0.4874, 0.7915, 0.5545, 0.257, 0.8012, 0.5919, 0.08838, 0.5266, -0.6965, 0.4874, 0.5169, -0.805, 0.2912, 0.7922, 0.4396, 0.4233, 0.7915, 0.5545, 0.257, 0.5169, -0.805, 0.2912, 0.5225, -0.8524, -0.01999, 0.7961, 0.2772, 0.5379, 0.7922, 0.4396, 0.4233, 0.5225, -0.8524, -0.01999, 0.5551, -0.7387, -0.3824, 0.8019, 0.09571, 0.5897, 0.7961, 0.2772, 0.5379, 0.5551, -0.7387, -0.3824, 0.6037, -0.4772, -0.6386, 0.8843, -3.913e-06, 0.4669, 0.8019, 0.09571, 0.5897, 0.6037, -0.4772, -0.6386, 0.4954, 1.014e-08, -0.8687, 0.4657, 0.8486, 0.251, 0.4007, 0.6443, 0.6514, 0.7847, 0.4484, 0.428, 0.8011, 0.5587, 0.2147, 0.4509, 0.04431, 0.8915, 0.4266, -0.3434, 0.8367, 0.7895, -0.2472, 0.5617, 0.7955, 0.01398, 0.6058, 0.4577, -0.5741, 0.6789, 0.3949, -0.8496, 0.3496, 0.8117, -0.5434, 0.2142, 0.8068, -0.4233, 0.4121, 0.3949, -0.8496, 0.3496, 0.4011, -0.9159, 0.0148, 0.8125, -0.5829, 0.01171, 0.8117, -0.5434, 0.2142, 0.4011, -0.9159, 0.0148, 0.4306, -0.8651, -0.2573, 0.8152, -0.5608, -0.1449, 0.8125, -0.5829, 0.01171, 0.4306, -0.8651, -0.2573, 0.491, -0.7348, -0.4679, 0.8222, -0.4996, -0.2727, 0.8152, -0.5608, -0.1449, 0.491, -0.7348, -0.4679, 0.621, -0.5316, -0.576, 0.8595, -0.3159, -0.4018, 0.8222, -0.4996, -0.2727, 0.4308, 0.865, -0.2572, 0.4012, 0.9159, 0.0148, 0.8098, 0.5866, 0.007185, 0.8204, 0.5524, -0.1474, 0.9792, -0.2027, -0.0004323, 0.9804, 0.1905, -0.05076, 0.9781, 0.2081, 0.007104, 0.9786, -0.19, 0.07925, 0.4012, 0.9159, 0.0148, 0.4657, 0.8486, 0.251, 0.8011, 0.5587, 0.2147, 0.8098, 0.5866, 0.007185, 0.4007, 0.6443, 0.6514, 0.4107, 0.3461, 0.8435, 0.7948, 0.2189, 0.566, 0.7847, 0.4484, 0.428, 0.9595, -0.08424, 0.2687, 0.9577, 0.1853, 0.2202, 0.959, 0.1341, 0.2497, 0.9605, -0.02658, 0.2771, 0.9786, -0.19, 0.07925, 0.9781, 0.2081, 0.007104, 0.9722, 0.2124, 0.09864, 0.9741, -0.1513, 0.1683, 0.4266, -0.3434, 0.8367, 0.4577, -0.5741, 0.6789, 0.8068, -0.4233, 0.4121, 0.7895, -0.2472, 0.5617, 0.4107, 0.3461, 0.8435, 0.4509, 0.04431, 0.8915, 0.7955, 0.01398, 0.6058, 0.7948, 0.2189, 0.566, 0.8019, 0.09571, 0.5897, 0.8843, -3.913e-06, 0.4669, 0.4509, 0.04431, 0.8915, 0.4107, 0.3461, 0.8435, 0.9668, -0.1398, -0.2141, 0.8758, 0.1979, -0.4402, 0.6595, -0.07783, -0.7477, 0.621, -0.5316, -0.576, 0.8843, -3.913e-06, 0.4669, 0.8727, -0.1891, 0.4501, 0.4266, -0.3434, 0.8367, 0.4509, 0.04431, 0.8915, 0.7961, 0.2772, 0.5379, 0.8019, 0.09571, 0.5897, 0.4107, 0.3461, 0.8435, 0.4007, 0.6443, 0.6514, 0.8727, -0.1891, 0.4501, 0.9196, -0.2814, 0.2741, 0.4577, -0.5741, 0.6789, 0.4266, -0.3434, 0.8367, 0.7922, 0.4396, 0.4233, 0.7961, 0.2772, 0.5379, 0.4007, 0.6443, 0.6514, 0.4657, 0.8486, 0.251, 0.9196, -0.2814, 0.2741, 0.9437, -0.3095, 0.1172, 0.3949, -0.8496, 0.3496, 0.4577, -0.5741, 0.6789, 0.7915, 0.5545, 0.257, 0.7922, 0.4396, 0.4233, 0.4657, 0.8486, 0.251, 0.4012, 0.9159, 0.0148, 0.9437, -0.3095, 0.1172, 0.9499, -0.3125, -0.002341, 0.4011, -0.9159, 0.0148, 0.3949, -0.8496, 0.3496, 0.8758, 0.1979, -0.4402, 0.8786, 0.3675, -0.3049, 0.6259, 0.4309, -0.65, 0.6595, -0.07783, -0.7477, 0.952, -0.2574, -0.1659, 0.9668, -0.1398, -0.2141, 0.621, -0.5316, -0.576, 0.491, -0.7348, -0.4679, 0.8786, 0.3675, -0.3049, 0.8245, 0.5597, -0.08332, 0.5539, 0.6696, -0.4948, 0.6259, 0.4309, -0.65, 0.9504, -0.2975, -0.09121, 0.952, -0.2574, -0.1659, 0.491, -0.7348, -0.4679, 0.4306, -0.8651, -0.2573, 0.8245, 0.5597, -0.08332, 0.8012, 0.5919, 0.08838, 0.4308, 0.865, -0.2572, 0.5539, 0.6696, -0.4948, 0.9499, -0.3125, -0.002341, 0.9504, -0.2975, -0.09121, 0.4306, -0.8651, -0.2573, 0.4011, -0.9159, 0.0148, 0.8012, 0.5919, 0.08838, 0.7915, 0.5545, 0.257, 0.4012, 0.9159, 0.0148, 0.4308, 0.865, -0.2572, 0.8595, -0.3159, -0.4018, 0.8845, -0.003143, -0.4665, 0.979, 0.009801, -0.2034, 0.9743, -0.152, -0.1664, 0.9743, -0.152, -0.1664, 0.9737, -0.1916, -0.123, 0.8222, -0.4996, -0.2727, 0.8595, -0.3159, -0.4018, 0.9737, -0.1916, -0.123, 0.9779, -0.2001, -0.06059, 0.8152, -0.5608, -0.1449, 0.8222, -0.4996, -0.2727, 0.9779, -0.2001, -0.06059, 0.9792, -0.2027, -0.0004323, 0.8125, -0.5829, 0.01171, 0.8152, -0.5608, -0.1449, 0.9792, -0.2027, -0.0004323, 0.9786, -0.19, 0.07925, 0.8117, -0.5434, 0.2142, 0.8125, -0.5829, 0.01171, 0.9786, -0.19, 0.07925, 0.9741, -0.1513, 0.1683, 0.8068, -0.4233, 0.4121, 0.8117, -0.5434, 0.2142, 0.9741, -0.1513, 0.1683, 0.9595, -0.08424, 0.2687, 0.7895, -0.2472, 0.5617, 0.8068, -0.4233, 0.4121, 0.7955, 0.01398, 0.6058, 0.7895, -0.2472, 0.5617, 0.9595, -0.08424, 0.2687, 0.9605, -0.02658, 0.2771, 0.8845, -0.003143, -0.4665, 0.8606, 0.3243, -0.3927, 0.979, 0.1177, -0.1664, 0.979, 0.009801, -0.2034, 0.8606, 0.3243, -0.3927, 0.8368, 0.4778, -0.2674, 0.9812, 0.1668, -0.09663, 0.979, 0.1177, -0.1664, 0.8368, 0.4778, -0.2674, 0.8204, 0.5524, -0.1474, 0.9804, 0.1905, -0.05076, 0.9812, 0.1668, -0.09663, 0.8204, 0.5524, -0.1474, 0.8098, 0.5866, 0.007185, 0.9781, 0.2081, 0.007104, 0.9804, 0.1905, -0.05076, 0.8098, 0.5866, 0.007185, 0.8011, 0.5587, 0.2147, 0.9722, 0.2124, 0.09864, 0.9781, 0.2081, 0.007104, 0.8011, 0.5587, 0.2147, 0.7847, 0.4484, 0.428, 0.9577, 0.1853, 0.2202, 0.9722, 0.2124, 0.09864, 0.7847, 0.4484, 0.428, 0.7948, 0.2189, 0.566, 0.959, 0.1341, 0.2497, 0.9577, 0.1853, 0.2202, 0.9605, -0.02658, 0.2771, 0.959, 0.1341, 0.2497, 0.7948, 0.2189, 0.566, 0.7955, 0.01398, 0.6058, 0.9741, -0.1513, 0.1683, 0.9722, 0.2124, 0.09864, 0.9577, 0.1853, 0.2202, 0.9595, -0.08424, 0.2687])] * 3)])

# ---- objects
ob_egg_1 = bpy.data.objects.new('Egg_1', me_scene)
ob_egg = bpy.data.objects.new('Egg', None)

# ---- transforms, parenting, visibility, modifiers, constraints
ob_egg_1.parent = ob_egg
ob_egg_1.location = (0.0, 0.0, 0.0)
ob_egg_1.rotation_euler = (-1.57, 0.0, 0.0)
ob_egg_1.color = (0.8, 0.8, 0.8, 1.0)
ob_egg.location = (0.0, 0.0, 0.0)
ob_egg.rotation_euler = (1.571, -0.0, 0.0)
ob_egg.scale = (0.01, 0.01, 0.01)
ob_egg.color = (0.8, 0.8, 0.8, 1.0)

# ---- collection membership
col_collection.objects.link(ob_egg_1)
col_collection.objects.link(ob_egg)

# ---- scene / render settings (as saved in the file)
scene.frame_start = 1; scene.frame_end = 250; scene.frame_set(1)
scene.render.engine = 'BLENDER_EEVEE_NEXT'
scene.render.fps = 25
bpy.context.view_layer.update()

# ---- added for rendering (the .blend has no active camera): camera
cam_auto = bpy.data.cameras.new('AutoCamera')
cam_auto.lens = 50.0
cam_auto.sensor_width = 36.0
cam_auto.clip_end = 1000.0
ob_auto_camera = bpy.data.objects.new('AutoCamera', cam_auto)
scene.collection.objects.link(ob_auto_camera)
ob_auto_camera.location = (0.156223, -0.222092, 0.207726)
ob_auto_camera.rotation_euler = (1.09748, -7.21219e-08, 0.694738)
scene.camera = ob_auto_camera
bpy.context.view_layer.update()
